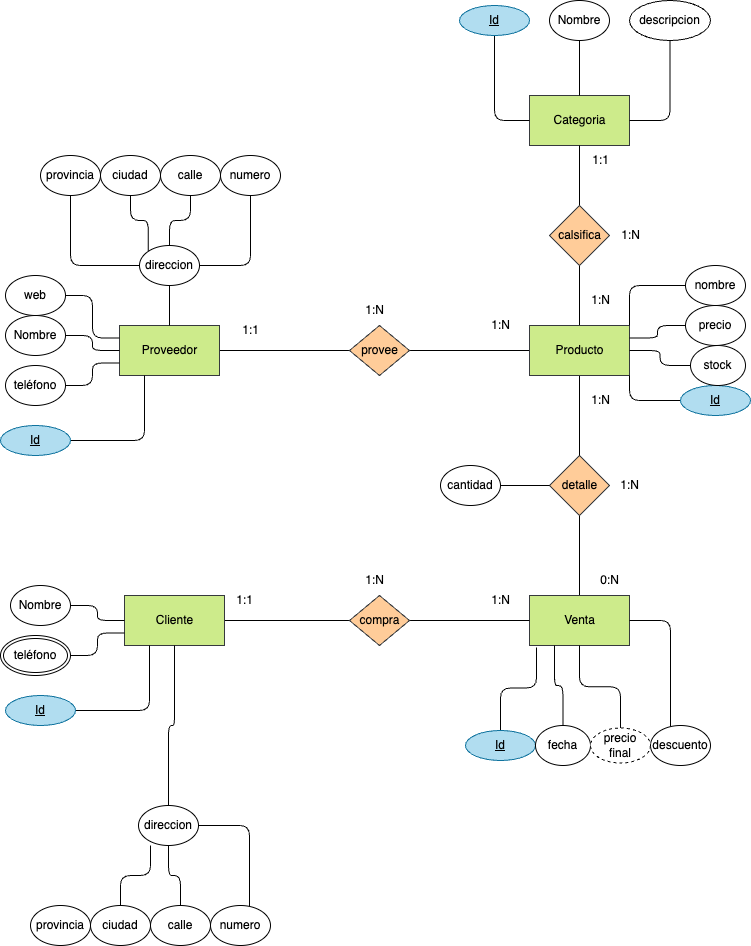

The diagram above was exported from draw.io. Its source (the exported page's mxGraphModel, read from the mxfile embedded in the PNG):
<mxGraphModel dx="1042" dy="717" grid="1" gridSize="10" guides="1" tooltips="1" connect="1" arrows="1" fold="1" page="1" pageScale="1" pageWidth="827" pageHeight="1169" math="0" shadow="0">
  <root>
    <mxCell id="0" />
    <mxCell id="1" parent="0" />
    <mxCell id="5" style="html=1;entryX=0;entryY=0.5;entryDx=0;entryDy=0;fontColor=#000000;endArrow=none;endFill=0;labelBackgroundColor=none;" parent="1" source="2" target="4" edge="1">
      <mxGeometry relative="1" as="geometry" />
    </mxCell>
    <mxCell id="2" value="&lt;font&gt;Proveedor&lt;/font&gt;" style="html=1;dashed=0;whitespace=wrap;fillColor=#cdeb8b;strokeColor=#36393d;fontColor=#000000;labelBackgroundColor=none;" parent="1" vertex="1">
      <mxGeometry x="159" y="470" width="100" height="50" as="geometry" />
    </mxCell>
    <mxCell id="6" style="edgeStyle=none;html=1;fontColor=#000000;endArrow=none;endFill=0;labelBackgroundColor=none;" parent="1" source="4" target="3" edge="1">
      <mxGeometry relative="1" as="geometry" />
    </mxCell>
    <mxCell id="4" value="&lt;font&gt;provee&lt;/font&gt;" style="shape=rhombus;html=1;dashed=0;whitespace=wrap;perimeter=rhombusPerimeter;fillColor=#ffcc99;strokeColor=#36393d;fontColor=#000000;labelBackgroundColor=none;" parent="1" vertex="1">
      <mxGeometry x="389" y="470" width="60" height="50" as="geometry" />
    </mxCell>
    <mxCell id="10" value="&lt;font&gt;Categoria&lt;/font&gt;" style="html=1;dashed=0;whitespace=wrap;fillColor=#cdeb8b;strokeColor=#36393d;fontColor=#000000;labelBackgroundColor=none;" parent="1" vertex="1">
      <mxGeometry x="569" y="240" width="100" height="50" as="geometry" />
    </mxCell>
    <mxCell id="11" style="edgeStyle=none;html=1;fontColor=#000000;endArrow=none;endFill=0;startArrow=none;labelBackgroundColor=none;" parent="1" source="3" target="10" edge="1">
      <mxGeometry relative="1" as="geometry" />
    </mxCell>
    <mxCell id="15" style="edgeStyle=none;html=1;endArrow=none;endFill=0;fontColor=#000000;labelBackgroundColor=none;" parent="1" source="12" target="3" edge="1">
      <mxGeometry relative="1" as="geometry" />
    </mxCell>
    <mxCell id="23" style="edgeStyle=none;html=1;endArrow=none;endFill=0;fontColor=#000000;labelBackgroundColor=none;" parent="1" source="12" edge="1">
      <mxGeometry relative="1" as="geometry">
        <mxPoint x="619" y="510" as="targetPoint" />
      </mxGeometry>
    </mxCell>
    <mxCell id="24" style="edgeStyle=none;html=1;endArrow=none;endFill=0;fontColor=#000000;labelBackgroundColor=none;" parent="1" source="12" target="18" edge="1">
      <mxGeometry relative="1" as="geometry" />
    </mxCell>
    <mxCell id="12" value="&lt;font&gt;detalle&lt;/font&gt;" style="shape=rhombus;html=1;dashed=0;whitespace=wrap;perimeter=rhombusPerimeter;fillColor=#ffcc99;strokeColor=#36393d;fontColor=#000000;labelBackgroundColor=none;" parent="1" vertex="1">
      <mxGeometry x="589" y="600" width="60" height="60" as="geometry" />
    </mxCell>
    <mxCell id="16" style="html=1;entryX=0;entryY=0.5;entryDx=0;entryDy=0;fontColor=#000000;endArrow=none;endFill=0;labelBackgroundColor=none;" parent="1" target="20" edge="1">
      <mxGeometry relative="1" as="geometry">
        <mxPoint x="259" y="765" as="sourcePoint" />
      </mxGeometry>
    </mxCell>
    <mxCell id="18" value="&lt;font&gt;Venta&lt;/font&gt;" style="html=1;dashed=0;whitespace=wrap;fillColor=#cdeb8b;strokeColor=#36393d;fontColor=#000000;labelBackgroundColor=none;" parent="1" vertex="1">
      <mxGeometry x="569" y="740" width="100" height="50" as="geometry" />
    </mxCell>
    <mxCell id="19" style="edgeStyle=none;html=1;fontColor=#000000;endArrow=none;endFill=0;labelBackgroundColor=none;" parent="1" source="20" target="18" edge="1">
      <mxGeometry relative="1" as="geometry" />
    </mxCell>
    <mxCell id="20" value="&lt;font&gt;compra&lt;/font&gt;" style="shape=rhombus;html=1;dashed=0;whitespace=wrap;perimeter=rhombusPerimeter;fillColor=#ffcc99;strokeColor=#36393d;fontColor=#000000;labelBackgroundColor=none;" parent="1" vertex="1">
      <mxGeometry x="389" y="740" width="60" height="50" as="geometry" />
    </mxCell>
    <mxCell id="25" value="" style="edgeStyle=none;html=1;fontColor=#000000;endArrow=none;endFill=0;labelBackgroundColor=none;" parent="1" source="12" target="3" edge="1">
      <mxGeometry relative="1" as="geometry">
        <mxPoint x="619" y="600" as="sourcePoint" />
        <mxPoint x="619" y="290" as="targetPoint" />
      </mxGeometry>
    </mxCell>
    <mxCell id="3" value="&lt;font&gt;Producto&lt;/font&gt;" style="html=1;dashed=0;whitespace=wrap;fillColor=#cdeb8b;strokeColor=#36393d;fontColor=#000000;labelBackgroundColor=none;" parent="1" vertex="1">
      <mxGeometry x="569" y="470" width="100" height="50" as="geometry" />
    </mxCell>
    <mxCell id="42" style="edgeStyle=orthogonalEdgeStyle;html=1;endArrow=none;endFill=0;entryX=0.25;entryY=1;entryDx=0;entryDy=0;fontColor=#000000;labelBackgroundColor=none;" parent="1" source="30" target="2" edge="1">
      <mxGeometry relative="1" as="geometry">
        <mxPoint x="160" y="585" as="targetPoint" />
      </mxGeometry>
    </mxCell>
    <mxCell id="30" value="&lt;font&gt;Id&lt;/font&gt;" style="ellipse;whiteSpace=wrap;html=1;align=center;fontStyle=4;fillColor=#b1ddf0;strokeColor=#10739e;fontColor=#000000;labelBackgroundColor=none;" parent="1" vertex="1">
      <mxGeometry x="40" y="570" width="70" height="30" as="geometry" />
    </mxCell>
    <mxCell id="43" style="edgeStyle=orthogonalEdgeStyle;html=1;entryX=0;entryY=0.75;entryDx=0;entryDy=0;endArrow=none;endFill=0;fontColor=#000000;labelBackgroundColor=none;" parent="1" source="31" target="2" edge="1">
      <mxGeometry relative="1" as="geometry" />
    </mxCell>
    <mxCell id="31" value="teléfono" style="ellipse;whiteSpace=wrap;html=1;align=center;fontColor=#000000;labelBackgroundColor=none;" parent="1" vertex="1">
      <mxGeometry x="45" y="510" width="60" height="40" as="geometry" />
    </mxCell>
    <mxCell id="44" style="edgeStyle=orthogonalEdgeStyle;html=1;entryX=0;entryY=0.5;entryDx=0;entryDy=0;endArrow=none;endFill=0;fontColor=#000000;labelBackgroundColor=none;" parent="1" source="32" target="2" edge="1">
      <mxGeometry relative="1" as="geometry" />
    </mxCell>
    <mxCell id="32" value="Nombre" style="ellipse;whiteSpace=wrap;html=1;align=center;fontColor=#000000;labelBackgroundColor=none;" parent="1" vertex="1">
      <mxGeometry x="45" y="460" width="60" height="40" as="geometry" />
    </mxCell>
    <mxCell id="46" style="edgeStyle=orthogonalEdgeStyle;html=1;entryX=0;entryY=0.25;entryDx=0;entryDy=0;endArrow=none;endFill=0;fontColor=#000000;labelBackgroundColor=none;" parent="1" source="33" target="2" edge="1">
      <mxGeometry relative="1" as="geometry" />
    </mxCell>
    <mxCell id="33" value="web" style="ellipse;whiteSpace=wrap;html=1;align=center;fontColor=#000000;labelBackgroundColor=none;" parent="1" vertex="1">
      <mxGeometry x="45" y="420" width="60" height="40" as="geometry" />
    </mxCell>
    <mxCell id="47" style="edgeStyle=orthogonalEdgeStyle;html=1;endArrow=none;endFill=0;fontColor=#000000;labelBackgroundColor=none;" parent="1" source="34" target="2" edge="1">
      <mxGeometry relative="1" as="geometry" />
    </mxCell>
    <mxCell id="34" value="direccion" style="ellipse;whiteSpace=wrap;html=1;align=center;fontColor=#000000;labelBackgroundColor=none;" parent="1" vertex="1">
      <mxGeometry x="179" y="390" width="60" height="40" as="geometry" />
    </mxCell>
    <mxCell id="48" style="edgeStyle=orthogonalEdgeStyle;html=1;entryX=0;entryY=0.5;entryDx=0;entryDy=0;endArrow=none;endFill=0;fontColor=#000000;labelBackgroundColor=none;" parent="1" source="35" target="34" edge="1">
      <mxGeometry relative="1" as="geometry">
        <Array as="points">
          <mxPoint x="110" y="410" />
        </Array>
      </mxGeometry>
    </mxCell>
    <mxCell id="35" value="provincia" style="ellipse;whiteSpace=wrap;html=1;align=center;fontColor=#000000;labelBackgroundColor=none;" parent="1" vertex="1">
      <mxGeometry x="80" y="300" width="60" height="40" as="geometry" />
    </mxCell>
    <mxCell id="49" style="edgeStyle=orthogonalEdgeStyle;html=1;entryX=0;entryY=0;entryDx=0;entryDy=0;endArrow=none;endFill=0;fontColor=#000000;labelBackgroundColor=none;" parent="1" source="36" target="34" edge="1">
      <mxGeometry relative="1" as="geometry" />
    </mxCell>
    <mxCell id="36" value="ciudad" style="ellipse;whiteSpace=wrap;html=1;align=center;fontColor=#000000;labelBackgroundColor=none;" parent="1" vertex="1">
      <mxGeometry x="140" y="300" width="60" height="40" as="geometry" />
    </mxCell>
    <mxCell id="50" style="edgeStyle=orthogonalEdgeStyle;html=1;entryX=0.5;entryY=0;entryDx=0;entryDy=0;endArrow=none;endFill=0;fontColor=#000000;labelBackgroundColor=none;" parent="1" source="37" target="34" edge="1">
      <mxGeometry relative="1" as="geometry" />
    </mxCell>
    <mxCell id="37" value="calle" style="ellipse;whiteSpace=wrap;html=1;align=center;fontColor=#000000;labelBackgroundColor=none;" parent="1" vertex="1">
      <mxGeometry x="200" y="300" width="60" height="40" as="geometry" />
    </mxCell>
    <mxCell id="51" style="edgeStyle=orthogonalEdgeStyle;html=1;entryX=1;entryY=0.5;entryDx=0;entryDy=0;endArrow=none;endFill=0;fontColor=#000000;labelBackgroundColor=none;" parent="1" source="38" target="34" edge="1">
      <mxGeometry relative="1" as="geometry">
        <Array as="points">
          <mxPoint x="290" y="410" />
        </Array>
      </mxGeometry>
    </mxCell>
    <mxCell id="38" value="numero" style="ellipse;whiteSpace=wrap;html=1;align=center;fontColor=#000000;labelBackgroundColor=none;" parent="1" vertex="1">
      <mxGeometry x="260" y="300" width="60" height="40" as="geometry" />
    </mxCell>
    <mxCell id="52" style="edgeStyle=orthogonalEdgeStyle;html=1;entryX=0;entryY=0.5;entryDx=0;entryDy=0;endArrow=none;endFill=0;fontColor=#000000;labelBackgroundColor=none;" parent="1" source="39" target="10" edge="1">
      <mxGeometry relative="1" as="geometry" />
    </mxCell>
    <mxCell id="39" value="&lt;font&gt;Id&lt;/font&gt;" style="ellipse;whiteSpace=wrap;html=1;align=center;fontStyle=4;fillColor=#b1ddf0;strokeColor=#10739e;fontColor=#000000;labelBackgroundColor=none;" parent="1" vertex="1">
      <mxGeometry x="499" y="150" width="70" height="30" as="geometry" />
    </mxCell>
    <mxCell id="53" style="edgeStyle=orthogonalEdgeStyle;html=1;endArrow=none;endFill=0;fontColor=#000000;labelBackgroundColor=none;" parent="1" source="40" target="10" edge="1">
      <mxGeometry relative="1" as="geometry" />
    </mxCell>
    <mxCell id="40" value="Nombre" style="ellipse;whiteSpace=wrap;html=1;align=center;fontColor=#000000;labelBackgroundColor=none;" parent="1" vertex="1">
      <mxGeometry x="589" y="145" width="60" height="40" as="geometry" />
    </mxCell>
    <mxCell id="54" style="edgeStyle=orthogonalEdgeStyle;html=1;entryX=1;entryY=0.5;entryDx=0;entryDy=0;endArrow=none;endFill=0;fontColor=#000000;labelBackgroundColor=none;" parent="1" source="41" target="10" edge="1">
      <mxGeometry relative="1" as="geometry" />
    </mxCell>
    <mxCell id="41" value="descripcion" style="ellipse;whiteSpace=wrap;html=1;align=center;fontColor=#000000;labelBackgroundColor=none;" parent="1" vertex="1">
      <mxGeometry x="669" y="145" width="81" height="40" as="geometry" />
    </mxCell>
    <mxCell id="55" value="&lt;font&gt;calsifica&lt;/font&gt;" style="shape=rhombus;html=1;dashed=0;whitespace=wrap;perimeter=rhombusPerimeter;fillColor=#ffcc99;strokeColor=#36393d;fontColor=#000000;labelBackgroundColor=none;" parent="1" vertex="1">
      <mxGeometry x="589" y="350" width="60" height="60" as="geometry" />
    </mxCell>
    <mxCell id="63" style="edgeStyle=orthogonalEdgeStyle;html=1;entryX=1;entryY=1;entryDx=0;entryDy=0;endArrow=none;endFill=0;fontColor=#000000;labelBackgroundColor=none;" parent="1" source="56" target="3" edge="1">
      <mxGeometry relative="1" as="geometry" />
    </mxCell>
    <mxCell id="56" value="&lt;font&gt;Id&lt;/font&gt;" style="ellipse;whiteSpace=wrap;html=1;align=center;fontStyle=4;fillColor=#b1ddf0;strokeColor=#10739e;fontColor=#000000;labelBackgroundColor=none;" parent="1" vertex="1">
      <mxGeometry x="720" y="530" width="70" height="30" as="geometry" />
    </mxCell>
    <mxCell id="62" style="edgeStyle=orthogonalEdgeStyle;html=1;entryX=1;entryY=0.5;entryDx=0;entryDy=0;endArrow=none;endFill=0;fontColor=#000000;labelBackgroundColor=none;" parent="1" source="57" target="3" edge="1">
      <mxGeometry relative="1" as="geometry" />
    </mxCell>
    <mxCell id="57" value="stock" style="ellipse;whiteSpace=wrap;html=1;align=center;fontColor=#000000;labelBackgroundColor=none;" parent="1" vertex="1">
      <mxGeometry x="730" y="490" width="55" height="40" as="geometry" />
    </mxCell>
    <mxCell id="61" style="edgeStyle=orthogonalEdgeStyle;html=1;entryX=1;entryY=0.25;entryDx=0;entryDy=0;endArrow=none;endFill=0;fontColor=#000000;labelBackgroundColor=none;" parent="1" source="58" target="3" edge="1">
      <mxGeometry relative="1" as="geometry" />
    </mxCell>
    <mxCell id="58" value="precio" style="ellipse;whiteSpace=wrap;html=1;align=center;fontColor=#000000;labelBackgroundColor=none;" parent="1" vertex="1">
      <mxGeometry x="725" y="450" width="60" height="40" as="geometry" />
    </mxCell>
    <mxCell id="60" style="edgeStyle=orthogonalEdgeStyle;html=1;entryX=1;entryY=0;entryDx=0;entryDy=0;endArrow=none;endFill=0;fontColor=#000000;labelBackgroundColor=none;" parent="1" source="59" target="3" edge="1">
      <mxGeometry relative="1" as="geometry" />
    </mxCell>
    <mxCell id="59" value="nombre" style="ellipse;whiteSpace=wrap;html=1;align=center;fontColor=#000000;labelBackgroundColor=none;" parent="1" vertex="1">
      <mxGeometry x="725" y="410" width="60" height="40" as="geometry" />
    </mxCell>
    <mxCell id="65" style="edgeStyle=orthogonalEdgeStyle;html=1;entryX=0;entryY=0.5;entryDx=0;entryDy=0;endArrow=none;endFill=0;fontColor=#000000;labelBackgroundColor=none;" parent="1" source="64" target="12" edge="1">
      <mxGeometry relative="1" as="geometry" />
    </mxCell>
    <mxCell id="64" value="cantidad" style="ellipse;whiteSpace=wrap;html=1;align=center;fontColor=#000000;labelBackgroundColor=none;" parent="1" vertex="1">
      <mxGeometry x="480" y="610" width="60" height="40" as="geometry" />
    </mxCell>
    <mxCell id="102" value="&lt;font&gt;Cliente&lt;/font&gt;" style="html=1;dashed=0;whitespace=wrap;fillColor=#cdeb8b;strokeColor=#36393d;fontColor=#000000;labelBackgroundColor=none;" parent="1" vertex="1">
      <mxGeometry x="164" y="740" width="100" height="50" as="geometry" />
    </mxCell>
    <mxCell id="103" style="edgeStyle=orthogonalEdgeStyle;html=1;endArrow=none;endFill=0;entryX=0.25;entryY=1;entryDx=0;entryDy=0;fontColor=#000000;labelBackgroundColor=none;" parent="1" target="102" edge="1">
      <mxGeometry relative="1" as="geometry">
        <mxPoint x="165" y="855" as="targetPoint" />
        <mxPoint x="115" y="855" as="sourcePoint" />
      </mxGeometry>
    </mxCell>
    <mxCell id="104" style="edgeStyle=orthogonalEdgeStyle;html=1;entryX=0;entryY=0.75;entryDx=0;entryDy=0;endArrow=none;endFill=0;fontColor=#000000;labelBackgroundColor=none;" parent="1" target="102" edge="1">
      <mxGeometry relative="1" as="geometry">
        <mxPoint x="110" y="800" as="sourcePoint" />
      </mxGeometry>
    </mxCell>
    <mxCell id="106" style="edgeStyle=orthogonalEdgeStyle;html=1;entryX=0;entryY=0.5;entryDx=0;entryDy=0;endArrow=none;endFill=0;fontColor=#000000;labelBackgroundColor=none;" parent="1" source="107" target="102" edge="1">
      <mxGeometry relative="1" as="geometry" />
    </mxCell>
    <mxCell id="107" value="Nombre" style="ellipse;whiteSpace=wrap;html=1;align=center;fontColor=#000000;labelBackgroundColor=none;" parent="1" vertex="1">
      <mxGeometry x="50" y="730" width="60" height="40" as="geometry" />
    </mxCell>
    <mxCell id="110" style="edgeStyle=orthogonalEdgeStyle;html=1;endArrow=none;endFill=0;fontColor=#000000;labelBackgroundColor=none;" parent="1" source="111" target="102" edge="1">
      <mxGeometry relative="1" as="geometry" />
    </mxCell>
    <mxCell id="111" value="direccion" style="ellipse;whiteSpace=wrap;html=1;align=center;fontColor=#000000;labelBackgroundColor=none;" parent="1" vertex="1">
      <mxGeometry x="178" y="950" width="60" height="40" as="geometry" />
    </mxCell>
    <mxCell id="113" value="provincia" style="ellipse;whiteSpace=wrap;html=1;align=center;fontColor=#000000;labelBackgroundColor=none;" parent="1" vertex="1">
      <mxGeometry x="70" y="1050" width="60" height="40" as="geometry" />
    </mxCell>
    <mxCell id="114" style="edgeStyle=orthogonalEdgeStyle;html=1;endArrow=none;endFill=0;fontColor=#000000;labelBackgroundColor=none;" parent="1" source="115" edge="1">
      <mxGeometry relative="1" as="geometry">
        <mxPoint x="190" y="990" as="targetPoint" />
      </mxGeometry>
    </mxCell>
    <mxCell id="115" value="ciudad" style="ellipse;whiteSpace=wrap;html=1;align=center;fontColor=#000000;labelBackgroundColor=none;" parent="1" vertex="1">
      <mxGeometry x="130" y="1050" width="60" height="40" as="geometry" />
    </mxCell>
    <mxCell id="116" style="edgeStyle=orthogonalEdgeStyle;html=1;endArrow=none;endFill=0;fontColor=#000000;labelBackgroundColor=none;" parent="1" source="117" target="111" edge="1">
      <mxGeometry relative="1" as="geometry" />
    </mxCell>
    <mxCell id="117" value="calle" style="ellipse;whiteSpace=wrap;html=1;align=center;fontColor=#000000;labelBackgroundColor=none;" parent="1" vertex="1">
      <mxGeometry x="190" y="1050" width="60" height="40" as="geometry" />
    </mxCell>
    <mxCell id="118" style="edgeStyle=orthogonalEdgeStyle;html=1;entryX=1;entryY=0.5;entryDx=0;entryDy=0;endArrow=none;endFill=0;fontColor=#000000;labelBackgroundColor=none;" parent="1" source="119" target="111" edge="1">
      <mxGeometry relative="1" as="geometry">
        <Array as="points">
          <mxPoint x="289" y="970" />
        </Array>
      </mxGeometry>
    </mxCell>
    <mxCell id="119" value="numero" style="ellipse;whiteSpace=wrap;html=1;align=center;fontColor=#000000;labelBackgroundColor=none;" parent="1" vertex="1">
      <mxGeometry x="250" y="1050" width="60" height="40" as="geometry" />
    </mxCell>
    <mxCell id="120" value="&lt;font&gt;Id&lt;/font&gt;" style="ellipse;whiteSpace=wrap;html=1;align=center;fontStyle=4;fillColor=#b1ddf0;strokeColor=#10739e;fontColor=#000000;labelBackgroundColor=none;" parent="1" vertex="1">
      <mxGeometry x="45" y="840" width="70" height="30" as="geometry" />
    </mxCell>
    <mxCell id="121" value="&lt;font&gt;teléfono&lt;/font&gt;" style="ellipse;shape=doubleEllipse;margin=3;whiteSpace=wrap;html=1;align=center;fontColor=#000000;labelBackgroundColor=none;" parent="1" vertex="1">
      <mxGeometry x="40" y="780" width="70" height="40" as="geometry" />
    </mxCell>
    <mxCell id="127" style="edgeStyle=orthogonalEdgeStyle;html=1;entryX=0.07;entryY=1.04;entryDx=0;entryDy=0;entryPerimeter=0;fontColor=#000000;endArrow=none;endFill=0;labelBackgroundColor=none;" parent="1" source="122" target="18" edge="1">
      <mxGeometry relative="1" as="geometry" />
    </mxCell>
    <mxCell id="122" value="&lt;font&gt;Id&lt;/font&gt;" style="ellipse;whiteSpace=wrap;html=1;align=center;fontStyle=4;fillColor=#b1ddf0;strokeColor=#10739e;fontColor=#000000;labelBackgroundColor=none;" parent="1" vertex="1">
      <mxGeometry x="505" y="875" width="70" height="30" as="geometry" />
    </mxCell>
    <mxCell id="128" style="edgeStyle=orthogonalEdgeStyle;html=1;entryX=0.25;entryY=1;entryDx=0;entryDy=0;fontColor=#000000;endArrow=none;endFill=0;labelBackgroundColor=none;" parent="1" source="123" target="18" edge="1">
      <mxGeometry relative="1" as="geometry" />
    </mxCell>
    <mxCell id="123" value="fecha" style="ellipse;whiteSpace=wrap;html=1;align=center;fontColor=#000000;labelBackgroundColor=none;" parent="1" vertex="1">
      <mxGeometry x="575" y="870" width="55" height="40" as="geometry" />
    </mxCell>
    <mxCell id="130" style="edgeStyle=orthogonalEdgeStyle;html=1;fontColor=#000000;endArrow=none;endFill=0;labelBackgroundColor=none;" parent="1" source="125" target="18" edge="1">
      <mxGeometry relative="1" as="geometry">
        <Array as="points">
          <mxPoint x="710" y="765" />
        </Array>
      </mxGeometry>
    </mxCell>
    <mxCell id="125" value="descuento" style="ellipse;whiteSpace=wrap;html=1;align=center;fontColor=#000000;labelBackgroundColor=none;" parent="1" vertex="1">
      <mxGeometry x="690" y="870" width="60" height="40" as="geometry" />
    </mxCell>
    <mxCell id="129" style="edgeStyle=orthogonalEdgeStyle;html=1;entryX=0.5;entryY=1;entryDx=0;entryDy=0;fontColor=#000000;endArrow=none;endFill=0;labelBackgroundColor=none;" parent="1" source="126" target="18" edge="1">
      <mxGeometry relative="1" as="geometry" />
    </mxCell>
    <mxCell id="126" value="precio&lt;br&gt;final" style="ellipse;whiteSpace=wrap;html=1;align=center;dashed=1;fontColor=#000000;labelBackgroundColor=none;" parent="1" vertex="1">
      <mxGeometry x="630" y="872.5" width="60" height="35" as="geometry" />
    </mxCell>
    <mxCell id="131" value="1:N" style="text;html=1;align=center;verticalAlign=middle;resizable=0;points=[];autosize=1;strokeColor=none;fillColor=none;fontColor=#000000;labelBackgroundColor=none;" parent="1" vertex="1">
      <mxGeometry x="520" y="455" width="40" height="30" as="geometry" />
    </mxCell>
    <mxCell id="132" value="1:1" style="text;html=1;align=center;verticalAlign=middle;resizable=0;points=[];autosize=1;strokeColor=none;fillColor=none;fontColor=#000000;labelBackgroundColor=none;" parent="1" vertex="1">
      <mxGeometry x="270" y="460" width="40" height="30" as="geometry" />
    </mxCell>
    <mxCell id="133" value="1:N" style="text;html=1;align=center;verticalAlign=middle;resizable=0;points=[];autosize=1;strokeColor=none;fillColor=none;fontColor=#000000;labelBackgroundColor=none;" parent="1" vertex="1">
      <mxGeometry x="393.5" y="440" width="40" height="30" as="geometry" />
    </mxCell>
    <mxCell id="134" value="1:N" style="text;html=1;align=center;verticalAlign=middle;resizable=0;points=[];autosize=1;strokeColor=none;fillColor=none;fontColor=#000000;labelBackgroundColor=none;" parent="1" vertex="1">
      <mxGeometry x="620" y="430" width="40" height="30" as="geometry" />
    </mxCell>
    <mxCell id="135" value="1:N" style="text;html=1;align=center;verticalAlign=middle;resizable=0;points=[];autosize=1;strokeColor=none;fillColor=none;fontColor=#000000;labelBackgroundColor=none;" parent="1" vertex="1">
      <mxGeometry x="650" y="365" width="40" height="30" as="geometry" />
    </mxCell>
    <mxCell id="136" value="1:1" style="text;html=1;align=center;verticalAlign=middle;resizable=0;points=[];autosize=1;strokeColor=none;fillColor=none;fontColor=#000000;labelBackgroundColor=none;" parent="1" vertex="1">
      <mxGeometry x="620" y="290" width="40" height="30" as="geometry" />
    </mxCell>
    <mxCell id="137" value="0:N" style="text;html=1;align=center;verticalAlign=middle;resizable=0;points=[];autosize=1;strokeColor=none;fillColor=none;fontColor=#000000;labelBackgroundColor=none;" parent="1" vertex="1">
      <mxGeometry x="629" y="710" width="40" height="30" as="geometry" />
    </mxCell>
    <mxCell id="138" value="1:N" style="text;html=1;align=center;verticalAlign=middle;resizable=0;points=[];autosize=1;strokeColor=none;fillColor=none;fontColor=#000000;labelBackgroundColor=none;" parent="1" vertex="1">
      <mxGeometry x="620" y="530" width="40" height="30" as="geometry" />
    </mxCell>
    <mxCell id="140" value="1:N" style="text;html=1;align=center;verticalAlign=middle;resizable=0;points=[];autosize=1;strokeColor=none;fillColor=none;fontColor=#000000;labelBackgroundColor=none;" parent="1" vertex="1">
      <mxGeometry x="649" y="615" width="40" height="30" as="geometry" />
    </mxCell>
    <mxCell id="141" value="1:N" style="text;html=1;align=center;verticalAlign=middle;resizable=0;points=[];autosize=1;strokeColor=none;fillColor=none;fontColor=#000000;labelBackgroundColor=none;" parent="1" vertex="1">
      <mxGeometry x="520" y="730" width="40" height="30" as="geometry" />
    </mxCell>
    <mxCell id="142" value="1:1" style="text;html=1;align=center;verticalAlign=middle;resizable=0;points=[];autosize=1;strokeColor=none;fillColor=none;fontColor=#000000;labelBackgroundColor=none;" parent="1" vertex="1">
      <mxGeometry x="264" y="730" width="40" height="30" as="geometry" />
    </mxCell>
    <mxCell id="143" value="1:N" style="text;html=1;align=center;verticalAlign=middle;resizable=0;points=[];autosize=1;strokeColor=none;fillColor=none;fontColor=#000000;labelBackgroundColor=none;" parent="1" vertex="1">
      <mxGeometry x="393.5" y="710" width="40" height="30" as="geometry" />
    </mxCell>
  </root>
</mxGraphModel>